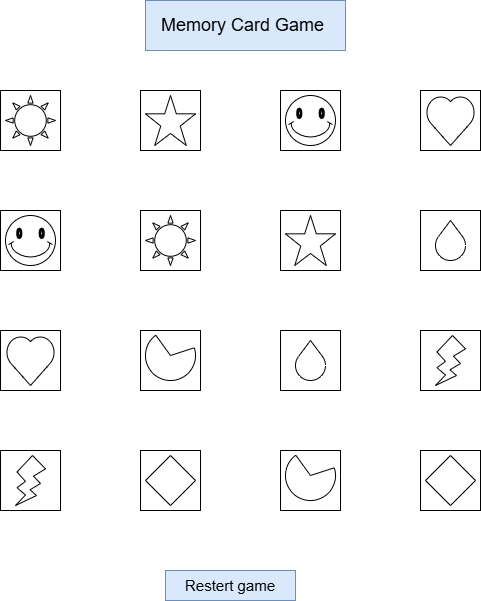

The diagram above was exported from draw.io. Its source (the exported page's mxGraphModel, read from the mxfile embedded in the PNG):
<mxGraphModel dx="1042" dy="570" grid="1" gridSize="10" guides="1" tooltips="1" connect="1" arrows="1" fold="1" page="1" pageScale="1" pageWidth="850" pageHeight="1100" math="0" shadow="0">
  <root>
    <mxCell id="0" />
    <mxCell id="1" parent="0" />
    <mxCell id="dLE6lIs2c1DcLcyEerez-1" parent="1" style="whiteSpace=wrap;html=1;aspect=fixed;" value="" vertex="1">
      <mxGeometry height="60" width="60" x="180" y="160" as="geometry" />
    </mxCell>
    <mxCell id="dLE6lIs2c1DcLcyEerez-2" parent="1" style="whiteSpace=wrap;html=1;aspect=fixed;" value="" vertex="1">
      <mxGeometry height="60" width="60" x="320" y="160" as="geometry" />
    </mxCell>
    <mxCell id="dLE6lIs2c1DcLcyEerez-3" parent="1" style="whiteSpace=wrap;html=1;aspect=fixed;" value="" vertex="1">
      <mxGeometry height="60" width="60" x="460" y="160" as="geometry" />
    </mxCell>
    <mxCell id="dLE6lIs2c1DcLcyEerez-4" parent="1" style="whiteSpace=wrap;html=1;aspect=fixed;" value="" vertex="1">
      <mxGeometry height="60" width="60" x="600" y="160" as="geometry" />
    </mxCell>
    <mxCell id="dLE6lIs2c1DcLcyEerez-5" parent="1" style="whiteSpace=wrap;html=1;aspect=fixed;" value="" vertex="1">
      <mxGeometry height="60" width="60" x="180" y="280" as="geometry" />
    </mxCell>
    <mxCell id="dLE6lIs2c1DcLcyEerez-6" parent="1" style="whiteSpace=wrap;html=1;aspect=fixed;" value="" vertex="1">
      <mxGeometry height="60" width="60" x="320" y="280" as="geometry" />
    </mxCell>
    <mxCell id="dLE6lIs2c1DcLcyEerez-7" parent="1" style="whiteSpace=wrap;html=1;aspect=fixed;" value="" vertex="1">
      <mxGeometry height="60" width="60" x="460" y="280" as="geometry" />
    </mxCell>
    <mxCell id="dLE6lIs2c1DcLcyEerez-8" parent="1" style="whiteSpace=wrap;html=1;aspect=fixed;" value="" vertex="1">
      <mxGeometry height="60" width="60" x="600" y="280" as="geometry" />
    </mxCell>
    <mxCell id="dLE6lIs2c1DcLcyEerez-9" parent="1" style="whiteSpace=wrap;html=1;aspect=fixed;" value="" vertex="1">
      <mxGeometry height="60" width="60" x="180" y="400" as="geometry" />
    </mxCell>
    <mxCell id="dLE6lIs2c1DcLcyEerez-10" parent="1" style="whiteSpace=wrap;html=1;aspect=fixed;" value="" vertex="1">
      <mxGeometry height="60" width="60" x="320" y="400" as="geometry" />
    </mxCell>
    <mxCell id="dLE6lIs2c1DcLcyEerez-11" parent="1" style="whiteSpace=wrap;html=1;aspect=fixed;" value="" vertex="1">
      <mxGeometry height="60" width="60" x="460" y="400" as="geometry" />
    </mxCell>
    <mxCell id="dLE6lIs2c1DcLcyEerez-12" parent="1" style="whiteSpace=wrap;html=1;aspect=fixed;" value="" vertex="1">
      <mxGeometry height="60" width="60" x="600" y="400" as="geometry" />
    </mxCell>
    <mxCell id="dLE6lIs2c1DcLcyEerez-13" parent="1" style="whiteSpace=wrap;html=1;aspect=fixed;" value="" vertex="1">
      <mxGeometry height="60" width="60" x="180" y="520" as="geometry" />
    </mxCell>
    <mxCell id="dLE6lIs2c1DcLcyEerez-14" parent="1" style="whiteSpace=wrap;html=1;aspect=fixed;" value="" vertex="1">
      <mxGeometry height="60" width="60" x="320" y="520" as="geometry" />
    </mxCell>
    <mxCell id="dLE6lIs2c1DcLcyEerez-15" parent="1" style="whiteSpace=wrap;html=1;aspect=fixed;" value="" vertex="1">
      <mxGeometry height="60" width="60" x="460" y="520" as="geometry" />
    </mxCell>
    <mxCell id="dLE6lIs2c1DcLcyEerez-16" parent="1" style="whiteSpace=wrap;html=1;aspect=fixed;" value="" vertex="1">
      <mxGeometry height="60" width="60" x="600" y="520" as="geometry" />
    </mxCell>
    <mxCell id="dLE6lIs2c1DcLcyEerez-17" parent="1" style="verticalLabelPosition=bottom;verticalAlign=top;html=1;shape=mxgraph.basic.sun" value="" vertex="1">
      <mxGeometry height="50" width="50" x="325" y="285" as="geometry" />
    </mxCell>
    <mxCell id="dLE6lIs2c1DcLcyEerez-18" parent="1" style="verticalLabelPosition=bottom;verticalAlign=top;html=1;shape=mxgraph.basic.sun" value="" vertex="1">
      <mxGeometry height="50" width="50" x="185" y="165" as="geometry" />
    </mxCell>
    <mxCell id="dLE6lIs2c1DcLcyEerez-19" parent="1" style="verticalLabelPosition=bottom;verticalAlign=top;html=1;shape=mxgraph.basic.star" value="" vertex="1">
      <mxGeometry height="50" width="50" x="465" y="285" as="geometry" />
    </mxCell>
    <mxCell id="dLE6lIs2c1DcLcyEerez-20" parent="1" style="verticalLabelPosition=bottom;verticalAlign=top;html=1;shape=mxgraph.basic.star" value="" vertex="1">
      <mxGeometry height="50" width="50" x="325" y="165" as="geometry" />
    </mxCell>
    <mxCell id="dLE6lIs2c1DcLcyEerez-21" parent="1" style="verticalLabelPosition=bottom;verticalAlign=top;html=1;shape=mxgraph.basic.smiley" value="" vertex="1">
      <mxGeometry height="50" width="50" x="465" y="165" as="geometry" />
    </mxCell>
    <mxCell id="dLE6lIs2c1DcLcyEerez-22" parent="1" style="verticalLabelPosition=bottom;verticalAlign=top;html=1;shape=mxgraph.basic.smiley" value="" vertex="1">
      <mxGeometry height="50" width="50" x="185" y="285" as="geometry" />
    </mxCell>
    <mxCell id="dLE6lIs2c1DcLcyEerez-23" parent="1" style="verticalLabelPosition=bottom;verticalAlign=top;html=1;shape=mxgraph.basic.heart" value="" vertex="1">
      <mxGeometry height="50" width="50" x="605" y="165" as="geometry" />
    </mxCell>
    <mxCell id="dLE6lIs2c1DcLcyEerez-24" parent="1" style="verticalLabelPosition=bottom;verticalAlign=top;html=1;shape=mxgraph.basic.heart" value="" vertex="1">
      <mxGeometry height="50" width="50" x="185" y="405" as="geometry" />
    </mxCell>
    <mxCell id="dLE6lIs2c1DcLcyEerez-25" parent="1" style="verticalLabelPosition=bottom;verticalAlign=top;html=1;shape=mxgraph.basic.pie;startAngle=0.2;endAngle=0.9;" value="" vertex="1">
      <mxGeometry height="50" width="50" x="325" y="400" as="geometry" />
    </mxCell>
    <mxCell id="dLE6lIs2c1DcLcyEerez-26" parent="1" style="verticalLabelPosition=bottom;verticalAlign=top;html=1;shape=mxgraph.basic.pie;startAngle=0.2;endAngle=0.9;" value="" vertex="1">
      <mxGeometry height="50" width="50" x="465" y="520" as="geometry" />
    </mxCell>
    <mxCell id="dLE6lIs2c1DcLcyEerez-28" parent="1" style="verticalLabelPosition=bottom;verticalAlign=top;html=1;shape=mxgraph.basic.drop" value="" vertex="1">
      <mxGeometry height="40" width="30" x="615" y="290" as="geometry" />
    </mxCell>
    <mxCell id="dLE6lIs2c1DcLcyEerez-29" parent="1" style="verticalLabelPosition=bottom;verticalAlign=top;html=1;shape=mxgraph.basic.drop" value="" vertex="1">
      <mxGeometry height="40" width="30" x="475" y="410" as="geometry" />
    </mxCell>
    <mxCell id="dLE6lIs2c1DcLcyEerez-30" parent="1" style="verticalLabelPosition=bottom;verticalAlign=top;html=1;shape=mxgraph.basic.flash" value="" vertex="1">
      <mxGeometry height="50" width="30" x="615" y="405" as="geometry" />
    </mxCell>
    <mxCell id="dLE6lIs2c1DcLcyEerez-31" parent="1" style="verticalLabelPosition=bottom;verticalAlign=top;html=1;shape=mxgraph.basic.flash" value="" vertex="1">
      <mxGeometry height="50" width="30" x="195" y="525" as="geometry" />
    </mxCell>
    <mxCell id="dLE6lIs2c1DcLcyEerez-35" parent="1" style="whiteSpace=wrap;html=1;shape=mxgraph.basic.octagon2;align=center;verticalAlign=middle;dx=15;" value="" vertex="1">
      <mxGeometry height="50" width="50" x="605" y="525" as="geometry" />
    </mxCell>
    <mxCell id="dLE6lIs2c1DcLcyEerez-36" parent="1" style="whiteSpace=wrap;html=1;shape=mxgraph.basic.octagon2;align=center;verticalAlign=middle;dx=15;" value="" vertex="1">
      <mxGeometry height="50" width="50" x="325" y="525" as="geometry" />
    </mxCell>
    <mxCell id="dLE6lIs2c1DcLcyEerez-37" parent="1" style="text;html=1;whiteSpace=wrap;strokeColor=#6c8ebf;fillColor=#dae8fc;align=center;verticalAlign=middle;rounded=0;" value="&lt;font style=&quot;font-size: 18px;&quot;&gt;Memory Card Game&amp;nbsp;&lt;/font&gt;" vertex="1">
      <mxGeometry height="50" width="200" x="325" y="70" as="geometry" />
    </mxCell>
    <mxCell id="dLE6lIs2c1DcLcyEerez-38" parent="1" style="text;html=1;whiteSpace=wrap;align=center;verticalAlign=middle;rounded=0;fillColor=#dae8fc;strokeColor=#6c8ebf;" value="&lt;font style=&quot;font-size: 15px;&quot;&gt;Restert game&lt;/font&gt;" vertex="1">
      <mxGeometry height="30" width="130" x="345" y="640" as="geometry" />
    </mxCell>
  </root>
</mxGraphModel>